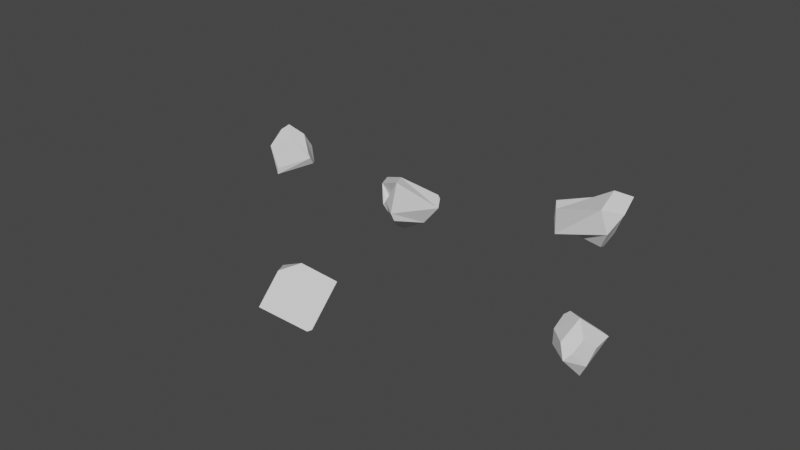 # Source: Pebbles__Small.blend  (saved by Blender 2.80.75; exported with 4.5.12 LTS)
import bpy
from mathutils import Matrix  # noqa: F401  (used for matrix-valued properties, if any)

bpy.ops.wm.read_factory_settings(use_empty=True)
scene = bpy.context.scene
scene.name = 'Scene'

# ---- collections
col_class_1 = bpy.data.collections.new('Class_1'); scene.collection.children.link(col_class_1)

# ---- world
world_world = bpy.data.worlds.new('World'); scene.world = world_world
world_world.use_nodes = True; world_world.node_tree.nodes.clear()
_N = world_world.node_tree.nodes; _L = world_world.node_tree.links
n0 = _N.new('ShaderNodeOutputWorld'); n0.name = 'World Output'; n0.location = (300, 300)
n1 = _N.new('ShaderNodeBackground'); n1.name = 'Background'; n1.location = (10, 300)
n1.inputs[0].default_value = (0.05088, 0.05088, 0.05088, 1.0)
_L.new(n1.outputs[0], n0.inputs[0])
n0.is_active_output = True
world_world.color = (0.05088, 0.05088, 0.05088)
world_world.use_sun_shadow = False
world_world.sun_shadow_jitter_overblur = 0.0

# ---- meshes
me_cube_007 = bpy.data.meshes.new('Cube.007')
me_cube_007.from_pydata([(-1.0, 1.0, -1.0), (1.0, -1.0, -1.0), (-1.837, 2.785, 1.233), (-1.84, 2.805, 1.254), (-0.8746, -1.0, -1.0), (-1.0, -0.8746, -1.0), (-0.6283, -0.5028, 1.0), (0.6817, -0.6817, 0.7126), (-0.5562, -0.6817, 0.7126), (-0.6283, -0.5028, 1.0), (-0.6283, -0.1495, 1.0), (-0.7704, 0.7704, 0.2353), (0.6817, -0.6817, 0.7126), (-0.06328, -0.4278, 1.0), (-0.06328, -0.1495, 1.0), (0.7546, 0.6684, 0.3201), (0.4035, 1.0, -1.0), (1.0, 0.4035, -1.0), (0.7546, 0.6684, 0.3201), (0.1739, 0.7704, 0.2353)], [], [(4, 8, 9, 6, 5), (1, 7, 8, 4), (10, 14, 15, 18, 19, 11), (17, 18, 15, 12, 7, 1), (14, 10, 6, 9, 13), (12, 13, 9, 8, 7), (5, 6, 10, 11, 0), (12, 15, 14, 13), (0, 11, 19, 16), (18, 17, 16, 19), (0, 16, 17, 1, 4, 5)])
_uv = me_cube_007.uv_layers.new(name='UVMap')
_uv.uv.foreach_set('vector', [0.375, 0.9843, 0.5891, 0.9764, 0.625, 1.0, 0.625, 1.0, 0.3777, 1.0, 0.375, 0.75, 0.5891, 0.75, 0.5891, 0.9764, 0.375, 0.9843, 0.875, 0.6547, 0.7626, 0.6547, 0.625, 0.5172, 0.625, 0.5172, 0.7218, 0.5, 0.875, 0.5, 0.375, 0.5746, 0.54, 0.5172, 0.54, 0.5172, 0.5891, 0.75, 0.5891, 0.75, 0.375, 0.75, 0.7626, 0.6547, 0.875, 0.6547, 0.875, 0.725, 0.875, 0.725, 0.7626, 0.7101, 0.625, 0.75, 0.7626, 0.7101, 0.875, 0.725, 0.85, 0.75, 0.625, 0.75, 0.375, 0.01568, 0.625, 0.02495, 0.625, 0.09525, 0.5294, 0.25, 0.375, 0.25, 0.5891, 0.75, 0.54, 0.5172, 0.7626, 0.6547, 0.7626, 0.7101, 0.375, 0.25, 0.5294, 0.25, 0.5294, 0.4032, 0.375, 0.4254, 0.54, 0.5172, 0.375, 0.5746, 0.375, 0.4254, 0.5294, 0.4032, 0.125, 0.5, 0.3004, 0.5, 0.375, 0.5746, 0.375, 0.75, 0.1407, 0.75, 0.125, 0.7343])
me_cube_007.use_remesh_preserve_volume = False
me_cube_007.use_remesh_preserve_attributes = False
me_cube_007.use_mirror_vertex_groups = False
me_cube_007.update()
me_cube_009 = bpy.data.meshes.new('Cube.009')
me_cube_009.from_pydata([(-0.4711, -1.0, 0.8656), (-0.7147, -0.9963, 0.6078), (-0.7307, 0.9327, 0.9955), (0.3851, -1.0, 0.8656), (-0.7006, -0.6028, -0.5978), (-0.6699, -0.9862, -0.08517), (0.2307, -0.9514, -0.3388), (0.4981, -0.526, -0.8686), (-0.12, 0.9572, -0.9711), (0.1909, 0.7024, 0.9801), (-0.8302, 0.2481, -0.8147), (-0.6132, 0.6815, -0.9168), (-0.7307, 0.9327, 0.9955), (-0.9392, 0.6237, 0.7164), (0.4981, -0.526, -0.8686), (0.6297, -0.4594, -0.4399), (0.4756, 0.5286, -0.5129), (-0.117, 0.9555, -0.9711), (0.7233, -0.4949, 0.2546), (0.3851, -1.0, 0.8656), (0.1909, 0.7024, 0.9801), (0.6243, 0.2742, 0.3075)], [], [(10, 11, 8, 17, 14, 7, 4), (6, 3, 0, 1, 5), (16, 21, 18, 15), (20, 9, 2, 0, 3, 19), (6, 5, 4, 7), (4, 5, 1, 13, 10), (0, 2, 12, 13, 1), (12, 11, 10, 13), (11, 12, 2, 9, 8), (16, 15, 14, 17), (20, 21, 16, 17, 8, 9), (20, 19, 18, 21), (3, 6, 7, 14, 15, 18, 19)])
_uv = me_cube_009.uv_layers.new(name='UVMap')
_uv.uv.foreach_set('vector', [0.125, 0.5474, 0.1802, 0.5, 0.2845, 0.5, 0.2851, 0.5004, 0.3588, 0.7038, 0.3588, 0.7038, 0.125, 0.6878, 0.4367, 0.8364, 0.625, 0.8252, 0.625, 0.9593, 0.5779, 1.0, 0.4511, 1.0, 0.4359, 0.5663, 0.5428, 0.5737, 0.5355, 0.6819, 0.4388, 0.689, 0.6977, 0.5, 0.6977, 0.5, 0.8349, 0.5, 0.8343, 0.75, 0.7002, 0.75, 0.7002, 0.75, 0.4367, 0.8364, 0.4511, 1.0, 0.375, 1.0, 0.375, 0.84, 0.375, 0.06225, 0.4511, 0.0, 0.5779, 0.0, 0.5882, 0.2097, 0.375, 0.2026, 0.8343, 0.75, 0.8349, 0.5, 0.8349, 0.5, 0.875, 0.549, 0.875, 0.75, 0.625, 0.2901, 0.375, 0.3052, 0.375, 0.2026, 0.5882, 0.2097, 0.375, 0.3052, 0.625, 0.2901, 0.625, 0.2901, 0.625, 0.4273, 0.375, 0.4095, 0.4359, 0.5663, 0.4388, 0.689, 0.3588, 0.7038, 0.2851, 0.5004, 0.625, 0.4273, 0.5428, 0.5737, 0.4359, 0.5663, 0.375, 0.4104, 0.375, 0.4095, 0.625, 0.4273, 0.6977, 0.5, 0.7002, 0.75, 0.5355, 0.6819, 0.5428, 0.5737, 0.625, 0.8252, 0.4367, 0.8364, 0.375, 0.7201, 0.375, 0.7201, 0.4388, 0.689, 0.5355, 0.6819, 0.625, 0.8252])
me_cube_009.use_remesh_preserve_volume = False
me_cube_009.use_remesh_preserve_attributes = False
me_cube_009.use_mirror_vertex_groups = False
me_cube_009.update()
me_cube_011 = bpy.data.meshes.new('Cube.011')
me_cube_011.from_pydata([(-1.261, -0.6873, -0.07055), (-0.679, -0.5252, 0.1596), (0.2169, 1.003, 0.1373), (-1.136, 0.07252, 0.07717), (-1.036, 0.7128, -0.2461), (0.516, 1.002, -0.2971), (0.2169, 1.003, 0.1373), (-1.022, 0.8279, -0.5483), (-1.0, 0.5166, -1.0), (0.9783, 0.6979, -0.9119), (0.6672, 1.001, -0.5166), (-1.0, -0.7407, -1.0), (-1.066, -0.9212, -0.7659), (-0.5271, -0.8196, -0.6288), (0.7783, 0.778, -0.6364), (0.9783, 0.6979, -0.9119), (-0.7337, -0.6985, -0.9573), (-0.5271, -0.8196, -0.6288)], [], [(13, 12, 11, 16, 17), (1, 13, 17, 14, 2), (8, 9, 15, 16, 11), (7, 4, 5, 10), (3, 6, 5, 4), (6, 3, 0, 1, 2), (9, 8, 7, 10), (11, 12, 0, 3, 4, 7, 8), (13, 1, 0, 12), (14, 17, 16, 15), (9, 10, 5, 6, 2, 14, 15)])
_uv = me_cube_011.uv_layers.new(name='UVMap')
_uv.uv.foreach_set('vector', [0.4328, 0.9293, 0.438, 1.0, 0.375, 0.9944, 0.375, 0.9729, 0.4328, 0.9293, 0.625, 0.9235, 0.4328, 0.9293, 0.4328, 0.9293, 0.4407, 0.5334, 0.625, 0.5, 0.125, 0.5604, 0.375, 0.5453, 0.375, 0.5453, 0.1596, 0.716, 0.125, 0.7176, 0.4715, 0.25, 0.536, 0.25, 0.5295, 0.5, 0.4813, 0.5, 0.875, 0.597, 0.625, 0.5, 0.625, 0.5, 0.8598, 0.5, 0.625, 0.5, 0.875, 0.597, 0.875, 0.75, 0.7985, 0.75, 0.625, 0.5, 0.375, 0.5453, 0.125, 0.5604, 0.125, 0.5, 0.3334, 0.5, 0.375, 0.03241, 0.438, 0.0, 0.625, 0.0, 0.625, 0.153, 0.536, 0.25, 0.4715, 0.25, 0.375, 0.1896, 0.4328, 0.9293, 0.625, 0.9235, 0.625, 1.0, 0.438, 1.0, 0.4407, 0.5334, 0.4328, 0.9293, 0.375, 0.861, 0.375, 0.5453, 0.375, 0.5453, 0.4813, 0.5, 0.5295, 0.5, 0.625, 0.5, 0.625, 0.5, 0.4407, 0.5334, 0.375, 0.5453])
me_cube_011.use_remesh_preserve_volume = False
me_cube_011.use_remesh_preserve_attributes = False
me_cube_011.use_mirror_vertex_groups = False
me_cube_011.update()
me_cube_010 = bpy.data.meshes.new('Cube.010')
me_cube_010.from_pydata([(-0.3045, -0.4197, -0.925), (0.4667, -0.771, 1.424), (-0.9104, 0.6951, -0.5357), (-0.872, 0.4864, -0.7994), (0.2982, 0.7941, 1.025), (0.6764, 1.254, 0.6675), (0.2982, 0.7941, 1.025), (-0.73, -0.9579, 1.078), (-0.9077, -0.923, 0.7445), (-0.6827, -0.3305, 0.8075), (-0.4809, 0.2005, 0.8639), (-0.06091, 0.4741, 0.6432), (-0.3374, -0.03347, 0.9876), (-0.1806, 0.4293, 0.9259), (-0.4809, 0.2005, 0.8639), (-0.9104, 0.6951, -0.5357), (-0.3189, 0.8054, 0.1967), (0.4845, -0.7707, -0.9703), (0.4667, -0.771, 1.424), (0.8078, -0.2132, 1.017), (0.9786, 0.8804, -0.8897), (0.8883, 0.7374, -0.988), (0.8878, -0.5109, -0.9935), (0.9893, -0.4261, -0.8882), (0.684, 1.169, 0.6877), (0.6764, 1.254, 0.6675), (0.8636, 1.021, -0.7431), (0.9693, 0.9358, -0.8417)], [], [(18, 17, 22, 23, 19), (3, 21, 22, 17, 0), (20, 21, 3, 2, 26, 27), (4, 11, 12, 7, 1), (6, 13, 14, 10, 11, 4), (5, 16, 13, 6), (5, 6, 4, 1, 18, 19, 24, 25), (11, 10, 9, 12), (9, 8, 7, 12), (15, 14, 13, 16), (0, 8, 9, 10, 14, 15, 2, 3), (17, 18, 1, 7, 8, 0), (22, 21, 20, 23), (2, 15, 16, 5, 25, 26), (24, 27, 26, 25), (20, 27, 24, 19, 23)])
_uv = me_cube_010.uv_layers.new(name='UVMap')
_uv.uv.foreach_set('vector', [0.625, 0.7997, 0.375, 0.8488, 0.375, 0.7166, 0.3866, 0.68, 0.5851, 0.6824, 0.125, 0.5499, 0.3601, 0.532, 0.3535, 0.6951, 0.2762, 0.75, 0.125, 0.75, 0.3712, 0.517, 0.3601, 0.532, 0.125, 0.5499, 0.1339, 0.5, 0.3554, 0.5, 0.3695, 0.511, 0.7104, 0.5351, 0.8056, 0.5395, 0.8129, 0.6206, 0.8381, 0.75, 0.6747, 0.75, 0.625, 0.3831, 0.625, 0.3013, 0.625, 0.25, 0.625, 0.25, 0.25, 0.5, 0.625, 0.3831, 0.5793, 0.5, 0.5214, 0.3133, 0.625, 0.3013, 0.625, 0.3831, 0.5793, 0.5, 0.7104, 0.5351, 0.7104, 0.5351, 0.6747, 0.75, 0.6747, 0.75, 0.5851, 0.6824, 0.5796, 0.5105, 0.5793, 0.5, 0.25, 0.5, 0.625, 0.25, 0.625, 0.25, 0.625, 0.25, 0.6093, 0.09916, 0.5918, 0.0, 0.625, 0.01959, 0.625, 0.1283, 0.4116, 0.25, 0.625, 0.1881, 0.625, 0.1881, 0.5182, 0.2417, 0.375, 0.0, 0.5918, 0.0, 0.6093, 0.09916, 0.625, 0.1881, 0.625, 0.1881, 0.4116, 0.25, 0.4116, 0.25, 0.375, 0.2001, 0.375, 0.8488, 0.625, 0.7997, 0.625, 0.7997, 0.625, 0.9631, 0.5918, 1.0, 0.375, 1.0, 0.3535, 0.6951, 0.3601, 0.532, 0.3885, 0.517, 0.3866, 0.68, 0.4116, 0.25, 0.4116, 0.25, 0.5214, 0.3133, 0.5793, 0.5, 0.5793, 0.5, 0.4055, 0.4881, 0.5796, 0.5105, 0.3944, 0.511, 0.4055, 0.4881, 0.5793, 0.5, 0.3885, 0.517, 0.3944, 0.511, 0.5796, 0.5105, 0.5851, 0.6824, 0.3866, 0.68])
me_cube_010.use_remesh_preserve_volume = False
me_cube_010.use_remesh_preserve_attributes = False
me_cube_010.use_mirror_vertex_groups = False
me_cube_010.update()
me_cube_008 = bpy.data.meshes.new('Cube.008')
me_cube_008.from_pydata([(1.136, -1.087, -0.143), (0.4639, 0.9341, 0.6807), (1.143, -0.9026, 0.06879), (0.599, -0.2202, 0.5833), (-1.0, -0.6288, -1.0), (-0.9834, -0.8626, -0.6552), (1.058, -1.038, -0.6307), (1.0, -0.6314, -0.9565), (0.3857, 1.0, -0.8363), (1.0, 0.3857, -0.8363), (1.046, 0.3874, 0.1684), (0.4639, 0.9341, 0.6807), (-1.0, 0.3628, -1.0), (-0.3387, 1.0, -0.9219), (-0.0256, 0.8739, 0.6048), (-0.7984, 0.2141, 0.4142), (-0.8237, -0.7662, -0.339), (-0.9821, -0.8519, -0.6284), (-0.7984, 0.2141, 0.4142), (-0.6584, 0.1706, 0.4311)], [], [(6, 0, 16, 17, 5), (2, 10, 11, 1, 3), (1, 14, 15, 18, 19, 3), (12, 13, 8, 9, 7, 4), (9, 10, 2, 0, 6, 7), (4, 7, 6, 5), (2, 3, 19, 16, 0), (10, 9, 8, 11), (14, 13, 12, 15), (13, 14, 1, 11, 8), (18, 17, 16, 19), (4, 5, 17, 18, 15, 12)])
_uv = me_cube_008.uv_layers.new(name='UVMap')
_uv.uv.foreach_set('vector', [0.4331, 0.75, 0.5098, 0.75, 0.4993, 0.9827, 0.446, 1.0, 0.4409, 1.0, 0.5405, 0.7264, 0.537, 0.5729, 0.7047, 0.5, 0.7047, 0.5, 0.6968, 0.6477, 0.7047, 0.5, 0.7774, 0.5, 0.875, 0.6138, 0.875, 0.6138, 0.8572, 0.6172, 0.6968, 0.6477, 0.125, 0.5797, 0.2077, 0.5, 0.2982, 0.5, 0.375, 0.5768, 0.375, 0.7039, 0.125, 0.7036, 0.375, 0.5768, 0.537, 0.5729, 0.5405, 0.7264, 0.5098, 0.75, 0.4331, 0.75, 0.375, 0.7039, 0.125, 0.7036, 0.375, 0.7039, 0.375, 0.75, 0.1271, 0.75, 0.6426, 0.7264, 0.6968, 0.6477, 0.8572, 0.6172, 0.8594, 0.75, 0.6489, 0.75, 0.537, 0.5729, 0.375, 0.5768, 0.375, 0.4232, 0.625, 0.4203, 0.625, 0.3476, 0.375, 0.3327, 0.375, 0.1703, 0.625, 0.1362, 0.375, 0.3327, 0.625, 0.3476, 0.625, 0.4203, 0.625, 0.4203, 0.375, 0.4232, 0.625, 0.1362, 0.446, 0.0, 0.4997, 0.001169, 0.6246, 0.1358, 0.375, 0.0464, 0.4409, 0.0, 0.446, 0.0, 0.625, 0.1362, 0.625, 0.1362, 0.375, 0.1703])
me_cube_008.use_remesh_preserve_volume = False
me_cube_008.use_remesh_preserve_attributes = False
me_cube_008.use_mirror_vertex_groups = False
me_cube_008.update()

# ---- objects
ob_pebble_1_001 = bpy.data.objects.new('Pebble_1.001', me_cube_007)
ob_pebble_2_001 = bpy.data.objects.new('Pebble_2.001', me_cube_009)
ob_pebble_3_001 = bpy.data.objects.new('Pebble_3.001', me_cube_011)
ob_pebble_4_001 = bpy.data.objects.new('Pebble_4.001', me_cube_010)
ob_pebble_5_001 = bpy.data.objects.new('Pebble_5.001', me_cube_008)

# ---- transforms, parenting, visibility, modifiers, constraints
ob_pebble_1_001.location = (-1.389, -0.5342, 0.0)
ob_pebble_1_001.rotation_euler = (5.233, -2.604, -18.18)
ob_pebble_1_001.scale = (0.06284, 0.06284, 0.06284)
ob_pebble_1_001.lineart.crease_threshold = 0.0
ob_pebble_2_001.location = (-0.7883, -0.313, 0.0)
ob_pebble_2_001.rotation_euler = (-7.031, -0.1936, -6.842)
ob_pebble_2_001.scale = (0.05198, 0.05198, 0.05198)
ob_pebble_2_001.lineart.crease_threshold = 0.0
ob_pebble_3_001.location = (-1.115, 0.2031, 0.01123)
ob_pebble_3_001.rotation_euler = (-10.93, -2.806, -6.265)
ob_pebble_3_001.scale = (0.09025, 0.09025, 0.09025)
ob_pebble_3_001.lineart.crease_threshold = 0.0
ob_pebble_4_001.location = (-1.48, -0.0325, 0.0)
ob_pebble_4_001.rotation_euler = (-0.2692, -0.855, -11.12)
ob_pebble_4_001.scale = (0.0623, 0.0623, 0.0623)
ob_pebble_4_001.lineart.crease_threshold = 0.0
ob_pebble_5_001.location = (-1.974, 0.03324, 0.0)
ob_pebble_5_001.rotation_euler = (-15.22, 3.549, -15.09)
ob_pebble_5_001.scale = (0.05485, 0.05485, 0.05485)
ob_pebble_5_001.lineart.crease_threshold = 0.0

# ---- collection membership
col_class_1.objects.link(ob_pebble_1_001)
col_class_1.objects.link(ob_pebble_2_001)
col_class_1.objects.link(ob_pebble_3_001)
col_class_1.objects.link(ob_pebble_4_001)
col_class_1.objects.link(ob_pebble_5_001)

# ---- scene / render settings (as saved in the file)
scene.frame_start = 1; scene.frame_end = 250; scene.frame_set(1)
scene.render.engine = 'BLENDER_EEVEE_NEXT'
scene.cycles.use_denoising = False
scene.cycles.samples = 128
scene.cycles.sampling_pattern = 'TABULATED_SOBOL'
scene.cycles.use_adaptive_sampling = False
scene.cycles.use_light_tree = False
scene.view_settings.view_transform = 'Filmic'
bpy.context.view_layer.update()

# ---- added for rendering (the .blend has no active camera and no usable light): camera, sun
cam_auto = bpy.data.cameras.new('AutoCamera')
cam_auto.lens = 50.0
cam_auto.sensor_width = 36.0
cam_auto.clip_end = 1000.0
ob_auto_camera = bpy.data.objects.new('AutoCamera', cam_auto)
scene.collection.objects.link(ob_auto_camera)
ob_auto_camera.location = (0.155016, -2.01999, 1.25812)
ob_auto_camera.rotation_euler = (1.09748, -7.21219e-08, 0.694738)
scene.camera = ob_auto_camera
light_auto_sun = bpy.data.lights.new('AutoSun', 'SUN')
light_auto_sun.energy = 3.0
light_auto_sun.angle = 0.0523599
ob_auto_sun = bpy.data.objects.new('AutoSun', light_auto_sun)
scene.collection.objects.link(ob_auto_sun)
ob_auto_sun.rotation_euler = (0.872665, 0.174533, 0.523599)
bpy.context.view_layer.update()
